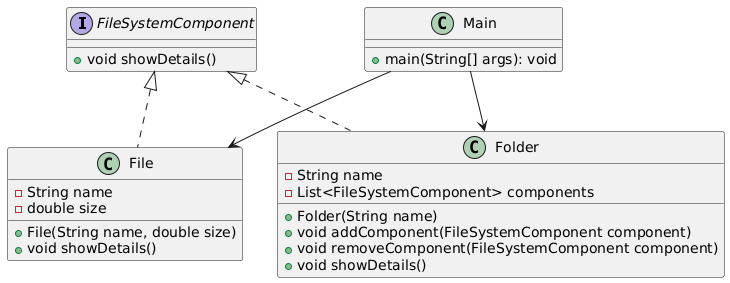

The diagram above was rendered by PlantUML. Its source (embedded in the PNG):
@startuml
interface FileSystemComponent {
        +void showDetails()
    }

    class File implements FileSystemComponent {
        -String name
        -double size
        +File(String name, double size)
        +void showDetails()
    }

    class Folder implements FileSystemComponent {
        -String name
        -List<FileSystemComponent> components
        +Folder(String name)
        +void addComponent(FileSystemComponent component)
        +void removeComponent(FileSystemComponent component)
        +void showDetails()
    }
    
    class Main {
        +main(String[] args): void
    }

    Main --> File
    Main --> Folder
}
@enduml